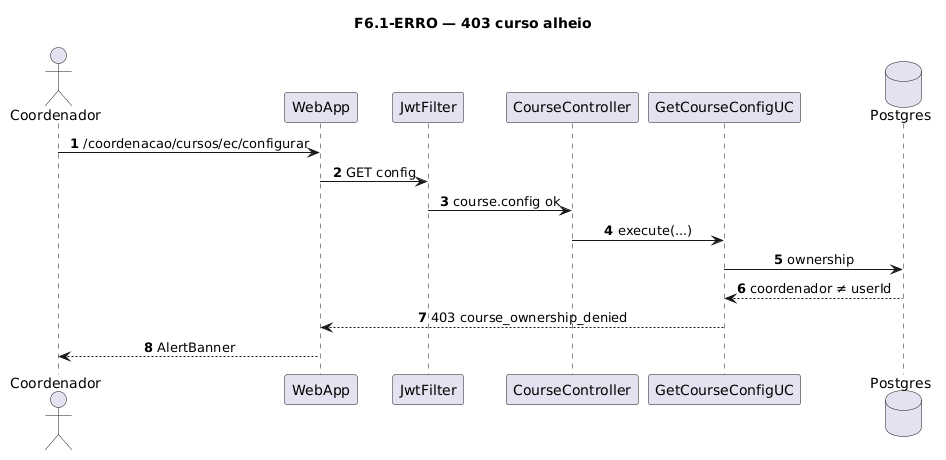

The diagram above was rendered by PlantUML. Its source (embedded in the PNG):
@startuml
title F6.1-ERRO — 403 curso alheio
skinparam sequenceMessageAlign center
skinparam responseMessageBelowArrow true
skinparam maxMessageSize 220
autonumber

actor "Coordenador" as Coord
participant "WebApp" as WebApp
participant "JwtFilter" as Jwt
participant "CourseController" as Ctrl
participant "GetCourseConfigUC" as UC
database "Postgres" as Postgres

Coord -> WebApp: /coordenacao/cursos/ec/configurar
WebApp -> Jwt: GET config
Jwt -> Ctrl: course.config ok
Ctrl -> UC: execute(...)
UC -> Postgres: ownership
Postgres --> UC: coordenador ≠ userId
UC --> WebApp: 403 course_ownership_denied
WebApp --> Coord: AlertBanner
@enduml